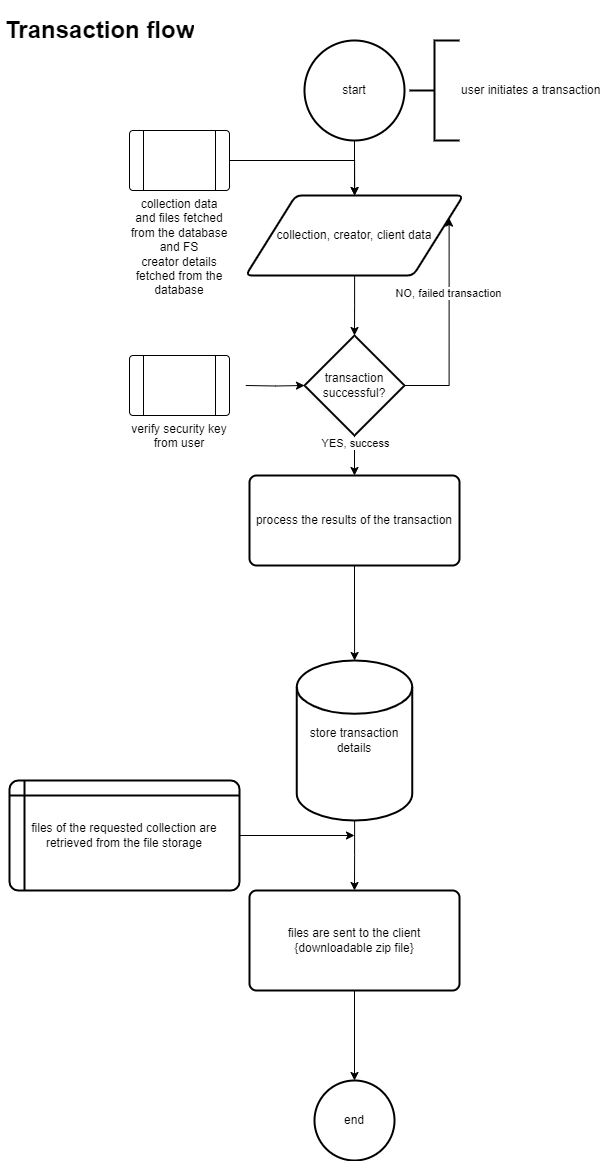

The diagram above was exported from draw.io. Its source (the exported page's mxGraphModel, read from the mxfile embedded in the PNG):
<mxGraphModel dx="864" dy="526" grid="1" gridSize="10" guides="1" tooltips="1" connect="1" arrows="1" fold="1" page="1" pageScale="1" pageWidth="850" pageHeight="1100" math="0" shadow="0">
  <root>
    <mxCell id="0" />
    <mxCell id="1" parent="0" />
    <mxCell id="b3-4gh-yqNMCCeLnwZOL-1" value="&lt;h1&gt;Transaction flow&lt;/h1&gt;&lt;div&gt;&lt;br&gt;&lt;/div&gt;" style="text;html=1;strokeColor=none;fillColor=none;spacing=5;spacingTop=-20;whiteSpace=wrap;overflow=hidden;rounded=0;" parent="1" vertex="1">
      <mxGeometry x="21" y="40" width="210" height="50" as="geometry" />
    </mxCell>
    <mxCell id="b3-4gh-yqNMCCeLnwZOL-5" value="" style="edgeStyle=orthogonalEdgeStyle;rounded=0;orthogonalLoop=1;jettySize=auto;html=1;" parent="1" source="b3-4gh-yqNMCCeLnwZOL-2" target="b3-4gh-yqNMCCeLnwZOL-3" edge="1">
      <mxGeometry relative="1" as="geometry" />
    </mxCell>
    <mxCell id="b3-4gh-yqNMCCeLnwZOL-2" value="start" style="strokeWidth=2;html=1;shape=mxgraph.flowchart.start_2;whiteSpace=wrap;" parent="1" vertex="1">
      <mxGeometry x="325" y="70" width="100" height="100" as="geometry" />
    </mxCell>
    <mxCell id="b3-4gh-yqNMCCeLnwZOL-9" value="" style="edgeStyle=orthogonalEdgeStyle;rounded=0;orthogonalLoop=1;jettySize=auto;html=1;" parent="1" source="b3-4gh-yqNMCCeLnwZOL-13" target="b3-4gh-yqNMCCeLnwZOL-8" edge="1">
      <mxGeometry relative="1" as="geometry" />
    </mxCell>
    <mxCell id="b3-4gh-yqNMCCeLnwZOL-19" value="YES, success" style="edgeLabel;html=1;align=center;verticalAlign=middle;resizable=0;points=[];" parent="b3-4gh-yqNMCCeLnwZOL-9" vertex="1" connectable="0">
      <mxGeometry x="-0.65" relative="1" as="geometry">
        <mxPoint as="offset" />
      </mxGeometry>
    </mxCell>
    <mxCell id="b3-4gh-yqNMCCeLnwZOL-3" value="collection, creator, client data" style="shape=parallelogram;html=1;strokeWidth=2;perimeter=parallelogramPerimeter;whiteSpace=wrap;rounded=1;arcSize=12;size=0.23;" parent="1" vertex="1">
      <mxGeometry x="266.25" y="225" width="217.5" height="80" as="geometry" />
    </mxCell>
    <mxCell id="b3-4gh-yqNMCCeLnwZOL-4" value="user initiates a transaction" style="strokeWidth=2;html=1;shape=mxgraph.flowchart.annotation_2;align=left;labelPosition=right;pointerEvents=1;" parent="1" vertex="1">
      <mxGeometry x="430" y="70" width="50" height="100" as="geometry" />
    </mxCell>
    <mxCell id="b3-4gh-yqNMCCeLnwZOL-7" value="" style="edgeStyle=orthogonalEdgeStyle;rounded=0;orthogonalLoop=1;jettySize=auto;html=1;" parent="1" source="b3-4gh-yqNMCCeLnwZOL-6" target="b3-4gh-yqNMCCeLnwZOL-3" edge="1">
      <mxGeometry relative="1" as="geometry" />
    </mxCell>
    <mxCell id="b3-4gh-yqNMCCeLnwZOL-6" value="collection data and files fetched from the database and FS&lt;br&gt;creator details fetched from the database&lt;br&gt;" style="verticalLabelPosition=bottom;verticalAlign=top;html=1;shape=process;whiteSpace=wrap;rounded=1;size=0.14;arcSize=6;" parent="1" vertex="1">
      <mxGeometry x="150" y="160" width="100" height="60" as="geometry" />
    </mxCell>
    <mxCell id="b3-4gh-yqNMCCeLnwZOL-21" value="" style="edgeStyle=orthogonalEdgeStyle;rounded=0;orthogonalLoop=1;jettySize=auto;html=1;" parent="1" source="b3-4gh-yqNMCCeLnwZOL-8" target="b3-4gh-yqNMCCeLnwZOL-20" edge="1">
      <mxGeometry relative="1" as="geometry" />
    </mxCell>
    <mxCell id="b3-4gh-yqNMCCeLnwZOL-8" value="process the results of the transaction" style="rounded=1;whiteSpace=wrap;html=1;absoluteArcSize=1;arcSize=14;strokeWidth=2;" parent="1" vertex="1">
      <mxGeometry x="270" y="505" width="210" height="90" as="geometry" />
    </mxCell>
    <mxCell id="b3-4gh-yqNMCCeLnwZOL-16" value="" style="edgeStyle=orthogonalEdgeStyle;rounded=0;orthogonalLoop=1;jettySize=auto;html=1;" parent="1" target="b3-4gh-yqNMCCeLnwZOL-13" edge="1">
      <mxGeometry relative="1" as="geometry">
        <mxPoint x="266.25" y="415" as="sourcePoint" />
      </mxGeometry>
    </mxCell>
    <mxCell id="b3-4gh-yqNMCCeLnwZOL-12" value="verify security key from user" style="verticalLabelPosition=bottom;verticalAlign=top;html=1;shape=process;whiteSpace=wrap;rounded=1;size=0.14;arcSize=6;" parent="1" vertex="1">
      <mxGeometry x="150" y="385" width="100" height="60" as="geometry" />
    </mxCell>
    <mxCell id="b3-4gh-yqNMCCeLnwZOL-14" value="" style="edgeStyle=orthogonalEdgeStyle;rounded=0;orthogonalLoop=1;jettySize=auto;html=1;" parent="1" source="b3-4gh-yqNMCCeLnwZOL-3" target="b3-4gh-yqNMCCeLnwZOL-13" edge="1">
      <mxGeometry relative="1" as="geometry">
        <mxPoint x="375" y="305" as="sourcePoint" />
        <mxPoint x="375" y="505" as="targetPoint" />
      </mxGeometry>
    </mxCell>
    <mxCell id="b3-4gh-yqNMCCeLnwZOL-17" style="edgeStyle=orthogonalEdgeStyle;rounded=0;orthogonalLoop=1;jettySize=auto;html=1;exitX=1;exitY=0.5;exitDx=0;exitDy=0;exitPerimeter=0;entryX=1;entryY=0.25;entryDx=0;entryDy=0;" parent="1" source="b3-4gh-yqNMCCeLnwZOL-13" target="b3-4gh-yqNMCCeLnwZOL-3" edge="1">
      <mxGeometry relative="1" as="geometry">
        <mxPoint x="610" y="300" as="targetPoint" />
      </mxGeometry>
    </mxCell>
    <mxCell id="b3-4gh-yqNMCCeLnwZOL-18" value="NO, failed transaction" style="edgeLabel;html=1;align=center;verticalAlign=middle;resizable=0;points=[];" parent="b3-4gh-yqNMCCeLnwZOL-17" vertex="1" connectable="0">
      <mxGeometry x="0.2887" y="1" relative="1" as="geometry">
        <mxPoint as="offset" />
      </mxGeometry>
    </mxCell>
    <mxCell id="b3-4gh-yqNMCCeLnwZOL-13" value="transaction successful?" style="strokeWidth=2;html=1;shape=mxgraph.flowchart.decision;whiteSpace=wrap;" parent="1" vertex="1">
      <mxGeometry x="325" y="365" width="100" height="100" as="geometry" />
    </mxCell>
    <mxCell id="PWpptP5e38WG-0x06zwP-4" value="" style="edgeStyle=orthogonalEdgeStyle;rounded=0;orthogonalLoop=1;jettySize=auto;html=1;" edge="1" parent="1" source="b3-4gh-yqNMCCeLnwZOL-20" target="PWpptP5e38WG-0x06zwP-3">
      <mxGeometry relative="1" as="geometry" />
    </mxCell>
    <mxCell id="b3-4gh-yqNMCCeLnwZOL-20" value="store transaction details" style="strokeWidth=2;html=1;shape=mxgraph.flowchart.database;whiteSpace=wrap;" parent="1" vertex="1">
      <mxGeometry x="317.25" y="690" width="115.5" height="160" as="geometry" />
    </mxCell>
    <mxCell id="PWpptP5e38WG-0x06zwP-9" value="" style="edgeStyle=orthogonalEdgeStyle;rounded=0;orthogonalLoop=1;jettySize=auto;html=1;" edge="1" parent="1" source="PWpptP5e38WG-0x06zwP-3" target="PWpptP5e38WG-0x06zwP-8">
      <mxGeometry relative="1" as="geometry" />
    </mxCell>
    <mxCell id="PWpptP5e38WG-0x06zwP-3" value="files are sent to the client {downloadable zip file}" style="rounded=1;whiteSpace=wrap;html=1;absoluteArcSize=1;arcSize=14;strokeWidth=2;" vertex="1" parent="1">
      <mxGeometry x="270" y="920" width="210" height="100" as="geometry" />
    </mxCell>
    <mxCell id="PWpptP5e38WG-0x06zwP-7" value="" style="edgeStyle=orthogonalEdgeStyle;rounded=0;orthogonalLoop=1;jettySize=auto;html=1;" edge="1" parent="1" source="PWpptP5e38WG-0x06zwP-5">
      <mxGeometry relative="1" as="geometry">
        <mxPoint x="375" y="865" as="targetPoint" />
      </mxGeometry>
    </mxCell>
    <mxCell id="PWpptP5e38WG-0x06zwP-5" value="files of the requested collection are retrieved from the file storage" style="shape=internalStorage;whiteSpace=wrap;html=1;dx=15;dy=15;rounded=1;arcSize=8;strokeWidth=2;" vertex="1" parent="1">
      <mxGeometry x="30" y="810" width="230" height="110" as="geometry" />
    </mxCell>
    <mxCell id="PWpptP5e38WG-0x06zwP-8" value="end" style="ellipse;whiteSpace=wrap;html=1;rounded=1;arcSize=14;strokeWidth=2;" vertex="1" parent="1">
      <mxGeometry x="335" y="1110" width="80" height="80" as="geometry" />
    </mxCell>
  </root>
</mxGraphModel>